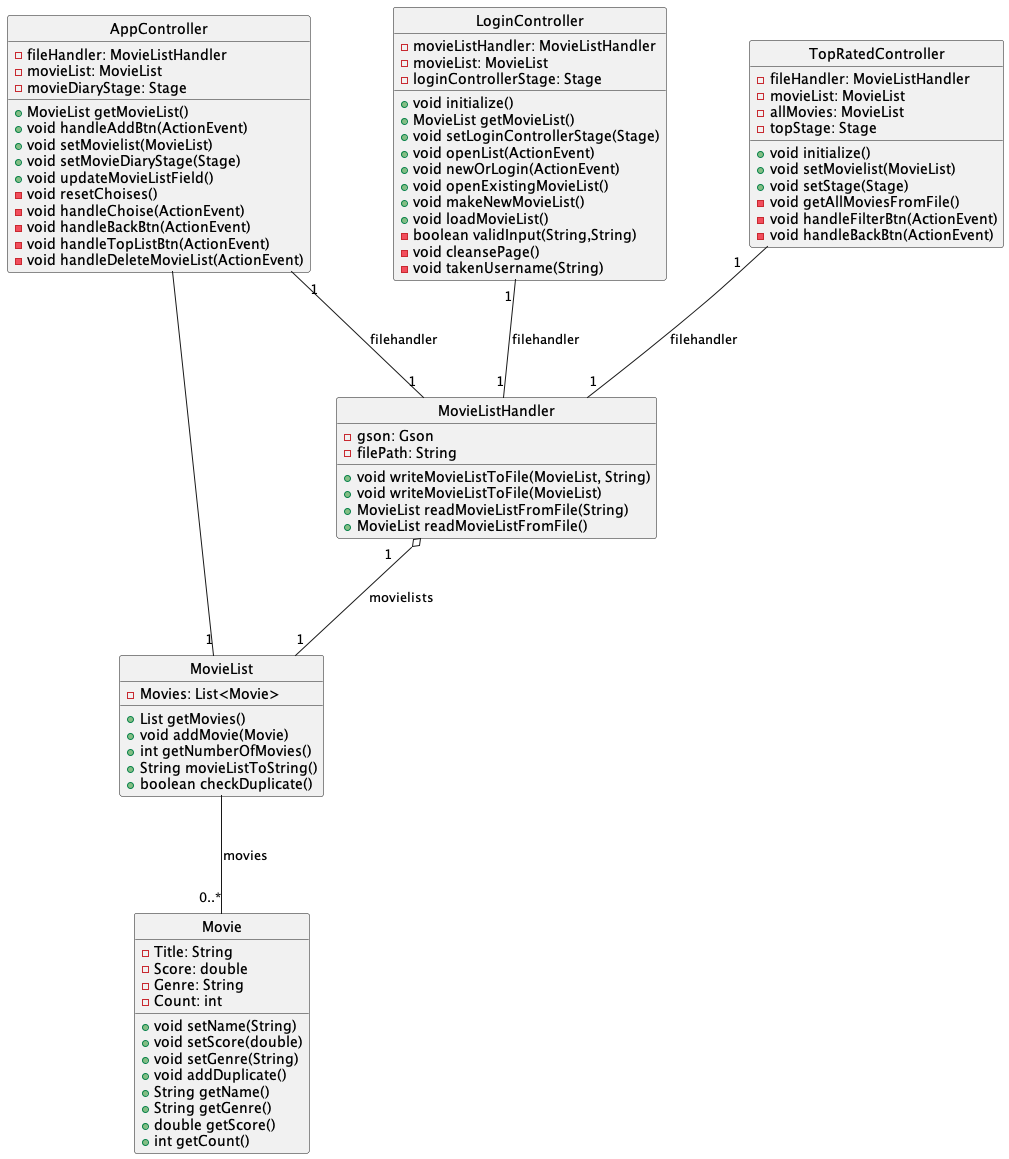

The diagram above was rendered by PlantUML. Its source (embedded in the PNG):
@startuml Class Diagram
skinparam Style strictuml
skinparam SequenceMessageAlignment center

class Movie {
 - Title: String 
 - Score: double 
 - Genre: String 
 - Count: int 
 + void setName(String)
 + void setScore(double)
 + void setGenre(String)
 + void addDuplicate()
 + String getName()
 + String getGenre()
 + double getScore()
 + int getCount()
}

class MovieList {
 - Movies: List<Movie>
 + List getMovies()
 + void addMovie(Movie)
 + int getNumberOfMovies()
 + String movieListToString()
 + boolean checkDuplicate()
}


class AppController {
    - fileHandler: MovieListHandler 
    - movieList: MovieList 
    - movieDiaryStage: Stage
    + MovieList getMovieList()
    + void handleAddBtn(ActionEvent)
    + void setMovielist(MovieList)
    + void setMovieDiaryStage(Stage)
    + void updateMovieListField()
    - void resetChoises()
    - void handleChoise(ActionEvent)
    - void handleBackBtn(ActionEvent)
    - void handleTopListBtn(ActionEvent)
    - void handleDeleteMovieList(ActionEvent)
}
class LoginController {
    - movieListHandler: MovieListHandler
    - movieList: MovieList
    - loginControllerStage: Stage
    + void initialize()
    + MovieList getMovieList()
    + void setLoginControllerStage(Stage)
    + void openList(ActionEvent)
    + void newOrLogin(ActionEvent)
    + void openExistingMovieList()
    + void makeNewMovieList()
    + void loadMovieList()
    - boolean validInput(String,String)
    - void cleansePage()
    - void takenUsername(String)

}
class TopRatedController {
    - fileHandler: MovieListHandler
    - movieList: MovieList
    - allMovies: MovieList
    - topStage: Stage
    + void initialize()
    + void setMovielist(MovieList)
    + void setStage(Stage)
    - void getAllMoviesFromFile()
    - void handleFilterBtn(ActionEvent)
    - void handleBackBtn(ActionEvent)

}


class MovieListHandler {
    - gson: Gson
    - filePath: String
    + void writeMovieListToFile(MovieList, String) 
    + void writeMovieListToFile(MovieList)
    + MovieList readMovieListFromFile(String)
    + MovieList readMovieListFromFile()
}

MovieList -- "0..*" Movie : movies
MovieListHandler "1" o-- "1" MovieList : movielists
AppController "1" -- "1" MovieListHandler : filehandler
LoginController "1" -- "1" MovieListHandler : filehandler
TopRatedController "1" -- "1" MovieListHandler : filehandler
AppController -- "1" MovieList

@enduml